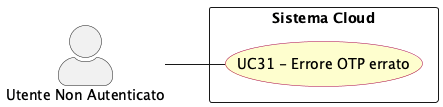

The diagram above was rendered by PlantUML. Its source (embedded in the PNG):
@startuml err_otp_errato
left to right direction
skinparam actorStyle awesome
skinparam usecase {
  BackgroundColor #FEFECE
  BorderColor #A80036
}

actor "Utente Non Autenticato" as non_authd_usr

rectangle "Sistema Cloud" {
  usecase "UC31 - Errore OTP errato" as UC31
}

non_authd_usr -- UC31


@enduml